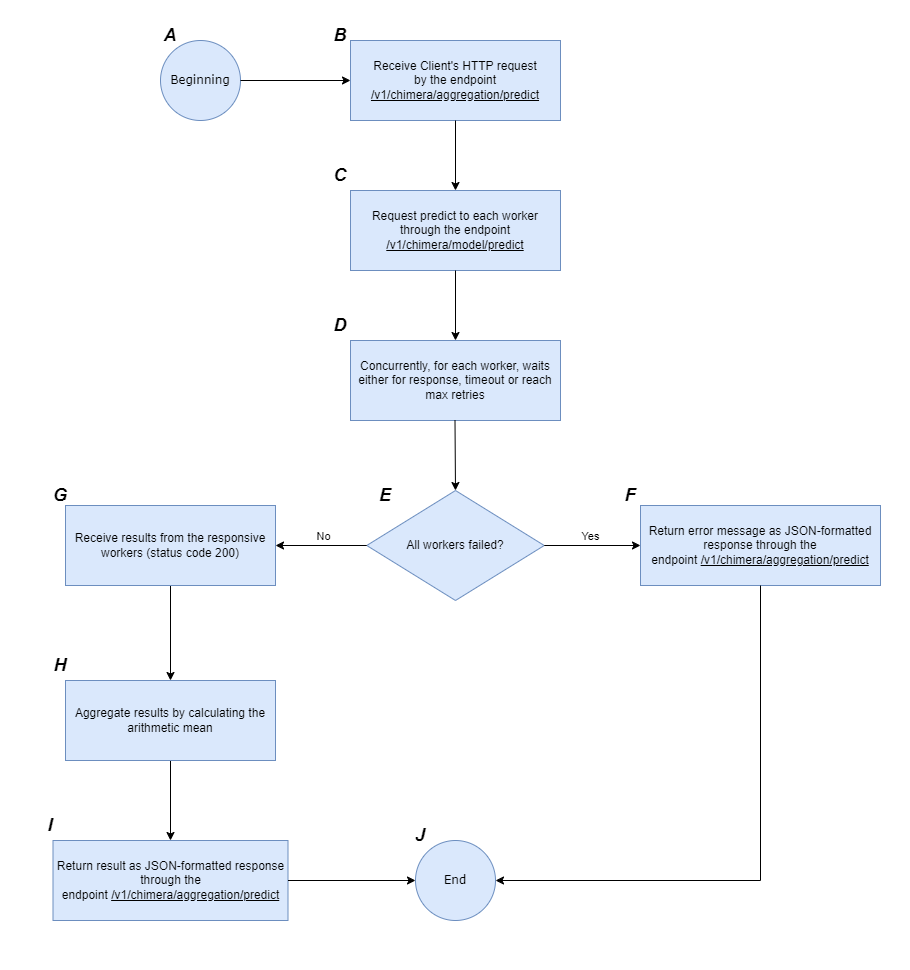

The diagram above was exported from draw.io. Its source (the exported page's mxGraphModel, read from the mxfile embedded in the PNG):
<mxGraphModel dx="971" dy="661" grid="1" gridSize="10" guides="1" tooltips="1" connect="1" arrows="1" fold="1" page="1" pageScale="1" pageWidth="827" pageHeight="1169" math="0" shadow="0">
  <root>
    <mxCell id="0" />
    <mxCell id="1" parent="0" />
    <mxCell id="2" value="" style="rounded=0;whiteSpace=wrap;html=1;strokeColor=none;" parent="1" vertex="1">
      <mxGeometry x="20" y="50" width="910" height="970" as="geometry" />
    </mxCell>
    <mxCell id="yYhdbrsTAs3XfcKX1CrM-1" value="&lt;font face=&quot;Verdana&quot;&gt;Beginning&lt;/font&gt;" style="ellipse;whiteSpace=wrap;html=1;aspect=fixed;fillColor=#dae8fc;strokeColor=#6c8ebf;" parent="1" vertex="1">
      <mxGeometry x="180" y="90" width="80" height="80" as="geometry" />
    </mxCell>
    <mxCell id="yYhdbrsTAs3XfcKX1CrM-2" value="&lt;font face=&quot;Helvetica&quot; style=&quot;font-size: 18px;&quot;&gt;&lt;i style=&quot;&quot;&gt;&lt;b style=&quot;&quot;&gt;A&lt;/b&gt;&lt;/i&gt;&lt;/font&gt;" style="text;html=1;align=center;verticalAlign=middle;whiteSpace=wrap;rounded=0;" parent="1" vertex="1">
      <mxGeometry x="160" y="70" width="60" height="30" as="geometry" />
    </mxCell>
    <mxCell id="yYhdbrsTAs3XfcKX1CrM-3" value="Receive Client's HTTP request&lt;div&gt;by the endpoint &lt;u&gt;/v1/chimera/aggregation/predict&lt;/u&gt;&lt;/div&gt;" style="rounded=0;whiteSpace=wrap;html=1;fillColor=#dae8fc;strokeColor=#6c8ebf;" parent="1" vertex="1">
      <mxGeometry x="370" y="90" width="210" height="80" as="geometry" />
    </mxCell>
    <mxCell id="yYhdbrsTAs3XfcKX1CrM-4" value="Request predict to each worker through the endpoint &lt;u&gt;/v1/chimera/model/predict&lt;/u&gt;" style="rounded=0;whiteSpace=wrap;html=1;fillColor=#dae8fc;strokeColor=#6c8ebf;" parent="1" vertex="1">
      <mxGeometry x="370" y="240" width="210" height="80" as="geometry" />
    </mxCell>
    <mxCell id="yYhdbrsTAs3XfcKX1CrM-5" value="" style="endArrow=classic;html=1;rounded=0;exitX=1;exitY=0.5;exitDx=0;exitDy=0;entryX=0;entryY=0.5;entryDx=0;entryDy=0;" parent="1" source="yYhdbrsTAs3XfcKX1CrM-1" target="yYhdbrsTAs3XfcKX1CrM-3" edge="1">
      <mxGeometry width="50" height="50" relative="1" as="geometry">
        <mxPoint x="460" y="350" as="sourcePoint" />
        <mxPoint x="510" y="300" as="targetPoint" />
      </mxGeometry>
    </mxCell>
    <mxCell id="yYhdbrsTAs3XfcKX1CrM-6" value="&lt;font face=&quot;Helvetica&quot; style=&quot;font-size: 18px;&quot;&gt;&lt;i style=&quot;&quot;&gt;&lt;b style=&quot;&quot;&gt;B&lt;/b&gt;&lt;/i&gt;&lt;/font&gt;" style="text;html=1;align=center;verticalAlign=middle;whiteSpace=wrap;rounded=0;" parent="1" vertex="1">
      <mxGeometry x="330" y="70" width="60" height="30" as="geometry" />
    </mxCell>
    <mxCell id="yYhdbrsTAs3XfcKX1CrM-7" value="" style="endArrow=classic;html=1;rounded=0;exitX=0.5;exitY=1;exitDx=0;exitDy=0;entryX=0.5;entryY=0;entryDx=0;entryDy=0;" parent="1" source="yYhdbrsTAs3XfcKX1CrM-3" target="yYhdbrsTAs3XfcKX1CrM-4" edge="1">
      <mxGeometry width="50" height="50" relative="1" as="geometry">
        <mxPoint x="390" y="350" as="sourcePoint" />
        <mxPoint x="450" y="270" as="targetPoint" />
      </mxGeometry>
    </mxCell>
    <mxCell id="yYhdbrsTAs3XfcKX1CrM-8" value="" style="edgeStyle=orthogonalEdgeStyle;rounded=0;orthogonalLoop=1;jettySize=auto;html=1;" parent="1" source="yYhdbrsTAs3XfcKX1CrM-9" target="yYhdbrsTAs3XfcKX1CrM-22" edge="1">
      <mxGeometry relative="1" as="geometry" />
    </mxCell>
    <mxCell id="yYhdbrsTAs3XfcKX1CrM-9" value="Receive results from the responsive workers (status code 200)" style="rounded=0;whiteSpace=wrap;html=1;fillColor=#dae8fc;strokeColor=#6c8ebf;" parent="1" vertex="1">
      <mxGeometry x="85" y="555" width="210" height="80" as="geometry" />
    </mxCell>
    <mxCell id="yYhdbrsTAs3XfcKX1CrM-10" value="" style="endArrow=classic;html=1;rounded=0;exitX=0.5;exitY=1;exitDx=0;exitDy=0;entryX=0.5;entryY=0;entryDx=0;entryDy=0;" parent="1" source="yYhdbrsTAs3XfcKX1CrM-4" edge="1">
      <mxGeometry width="50" height="50" relative="1" as="geometry">
        <mxPoint x="390" y="350" as="sourcePoint" />
        <mxPoint x="475" y="390" as="targetPoint" />
      </mxGeometry>
    </mxCell>
    <mxCell id="yYhdbrsTAs3XfcKX1CrM-11" value="All workers failed?" style="rhombus;whiteSpace=wrap;html=1;fillColor=#dae8fc;strokeColor=#6c8ebf;" parent="1" vertex="1">
      <mxGeometry x="386.25" y="540" width="177.5" height="110" as="geometry" />
    </mxCell>
    <mxCell id="yYhdbrsTAs3XfcKX1CrM-12" value="Concurrently, for each worker, waits either for response, timeout or reach max retries" style="rounded=0;whiteSpace=wrap;html=1;fillColor=#dae8fc;strokeColor=#6c8ebf;" parent="1" vertex="1">
      <mxGeometry x="370" y="390" width="210" height="80" as="geometry" />
    </mxCell>
    <mxCell id="yYhdbrsTAs3XfcKX1CrM-13" value="" style="endArrow=classic;html=1;rounded=0;exitX=0.5;exitY=1;exitDx=0;exitDy=0;entryX=0.5;entryY=0;entryDx=0;entryDy=0;" parent="1" target="yYhdbrsTAs3XfcKX1CrM-11" edge="1">
      <mxGeometry width="50" height="50" relative="1" as="geometry">
        <mxPoint x="474.5" y="470" as="sourcePoint" />
        <mxPoint x="474.5" y="540" as="targetPoint" />
      </mxGeometry>
    </mxCell>
    <mxCell id="yYhdbrsTAs3XfcKX1CrM-14" value="" style="endArrow=classic;html=1;rounded=0;exitX=1;exitY=0.5;exitDx=0;exitDy=0;entryX=0;entryY=0.5;entryDx=0;entryDy=0;" parent="1" source="yYhdbrsTAs3XfcKX1CrM-11" target="yYhdbrsTAs3XfcKX1CrM-18" edge="1">
      <mxGeometry width="50" height="50" relative="1" as="geometry">
        <mxPoint x="390" y="550" as="sourcePoint" />
        <mxPoint x="660" y="595" as="targetPoint" />
      </mxGeometry>
    </mxCell>
    <mxCell id="yYhdbrsTAs3XfcKX1CrM-15" value="Yes" style="edgeLabel;html=1;align=center;verticalAlign=middle;resizable=0;points=[];" parent="yYhdbrsTAs3XfcKX1CrM-14" vertex="1" connectable="0">
      <mxGeometry x="-0.3506" y="3" relative="1" as="geometry">
        <mxPoint x="15" y="-7" as="offset" />
      </mxGeometry>
    </mxCell>
    <mxCell id="yYhdbrsTAs3XfcKX1CrM-16" value="" style="endArrow=classic;html=1;rounded=0;exitX=0;exitY=0.5;exitDx=0;exitDy=0;entryX=1;entryY=0.5;entryDx=0;entryDy=0;" parent="1" source="yYhdbrsTAs3XfcKX1CrM-11" target="yYhdbrsTAs3XfcKX1CrM-9" edge="1">
      <mxGeometry width="50" height="50" relative="1" as="geometry">
        <mxPoint x="574" y="605" as="sourcePoint" />
        <mxPoint x="300" y="595" as="targetPoint" />
      </mxGeometry>
    </mxCell>
    <mxCell id="yYhdbrsTAs3XfcKX1CrM-17" value="No" style="edgeLabel;html=1;align=center;verticalAlign=middle;resizable=0;points=[];" parent="yYhdbrsTAs3XfcKX1CrM-16" vertex="1" connectable="0">
      <mxGeometry x="0.0857" y="-2" relative="1" as="geometry">
        <mxPoint x="6" y="-8" as="offset" />
      </mxGeometry>
    </mxCell>
    <mxCell id="yYhdbrsTAs3XfcKX1CrM-18" value="Return error message as JSON-formatted response through the endpoint&amp;nbsp;&lt;u&gt;/v1/chimera/aggregation/predict&lt;/u&gt;" style="rounded=0;whiteSpace=wrap;html=1;fillColor=#dae8fc;strokeColor=#6c8ebf;" parent="1" vertex="1">
      <mxGeometry x="660" y="555" width="240" height="80" as="geometry" />
    </mxCell>
    <mxCell id="yYhdbrsTAs3XfcKX1CrM-19" value="&lt;font face=&quot;Verdana&quot;&gt;End&lt;/font&gt;" style="ellipse;whiteSpace=wrap;html=1;aspect=fixed;fillColor=#dae8fc;strokeColor=#6c8ebf;" parent="1" vertex="1">
      <mxGeometry x="435" y="890" width="80" height="80" as="geometry" />
    </mxCell>
    <mxCell id="yYhdbrsTAs3XfcKX1CrM-20" value="" style="endArrow=classic;html=1;rounded=0;exitX=0.5;exitY=1;exitDx=0;exitDy=0;entryX=1;entryY=0.5;entryDx=0;entryDy=0;" parent="1" source="yYhdbrsTAs3XfcKX1CrM-18" target="yYhdbrsTAs3XfcKX1CrM-19" edge="1">
      <mxGeometry width="50" height="50" relative="1" as="geometry">
        <mxPoint x="390" y="750" as="sourcePoint" />
        <mxPoint x="765" y="1650" as="targetPoint" />
        <Array as="points">
          <mxPoint x="780" y="930" />
        </Array>
      </mxGeometry>
    </mxCell>
    <mxCell id="yYhdbrsTAs3XfcKX1CrM-21" value="" style="edgeStyle=orthogonalEdgeStyle;rounded=0;orthogonalLoop=1;jettySize=auto;html=1;" parent="1" source="yYhdbrsTAs3XfcKX1CrM-22" target="yYhdbrsTAs3XfcKX1CrM-23" edge="1">
      <mxGeometry relative="1" as="geometry" />
    </mxCell>
    <mxCell id="yYhdbrsTAs3XfcKX1CrM-22" value="Aggregate results by calculating the arithmetic mean" style="rounded=0;whiteSpace=wrap;html=1;fillColor=#dae8fc;strokeColor=#6c8ebf;" parent="1" vertex="1">
      <mxGeometry x="85" y="730" width="210" height="80" as="geometry" />
    </mxCell>
    <mxCell id="yYhdbrsTAs3XfcKX1CrM-23" value="Return result as JSON-formatted response through the endpoint&amp;nbsp;&lt;u&gt;/v1/chimera/aggregation/predict&lt;/u&gt;" style="rounded=0;whiteSpace=wrap;html=1;fillColor=#dae8fc;strokeColor=#6c8ebf;" parent="1" vertex="1">
      <mxGeometry x="72.5" y="890" width="235" height="80" as="geometry" />
    </mxCell>
    <mxCell id="yYhdbrsTAs3XfcKX1CrM-24" value="" style="endArrow=classic;html=1;rounded=0;exitX=1;exitY=0.5;exitDx=0;exitDy=0;entryX=0;entryY=0.5;entryDx=0;entryDy=0;" parent="1" source="yYhdbrsTAs3XfcKX1CrM-23" target="yYhdbrsTAs3XfcKX1CrM-19" edge="1">
      <mxGeometry width="50" height="50" relative="1" as="geometry">
        <mxPoint x="390" y="750" as="sourcePoint" />
        <mxPoint x="440" y="700" as="targetPoint" />
      </mxGeometry>
    </mxCell>
    <mxCell id="yYhdbrsTAs3XfcKX1CrM-25" value="&lt;font face=&quot;Helvetica&quot; style=&quot;font-size: 18px;&quot;&gt;&lt;i style=&quot;&quot;&gt;&lt;b style=&quot;&quot;&gt;C&lt;/b&gt;&lt;/i&gt;&lt;/font&gt;" style="text;html=1;align=center;verticalAlign=middle;whiteSpace=wrap;rounded=0;" parent="1" vertex="1">
      <mxGeometry x="330" y="210" width="60" height="30" as="geometry" />
    </mxCell>
    <mxCell id="yYhdbrsTAs3XfcKX1CrM-26" value="&lt;font face=&quot;Helvetica&quot; style=&quot;font-size: 18px;&quot;&gt;&lt;i style=&quot;&quot;&gt;&lt;b style=&quot;&quot;&gt;D&lt;/b&gt;&lt;/i&gt;&lt;/font&gt;" style="text;html=1;align=center;verticalAlign=middle;whiteSpace=wrap;rounded=0;" parent="1" vertex="1">
      <mxGeometry x="330" y="360" width="60" height="30" as="geometry" />
    </mxCell>
    <mxCell id="yYhdbrsTAs3XfcKX1CrM-27" value="&lt;font face=&quot;Helvetica&quot; style=&quot;font-size: 18px;&quot;&gt;&lt;i style=&quot;&quot;&gt;&lt;b style=&quot;&quot;&gt;H&lt;/b&gt;&lt;/i&gt;&lt;/font&gt;" style="text;html=1;align=center;verticalAlign=middle;whiteSpace=wrap;rounded=0;" parent="1" vertex="1">
      <mxGeometry x="50" y="700" width="60" height="30" as="geometry" />
    </mxCell>
    <mxCell id="yYhdbrsTAs3XfcKX1CrM-28" value="&lt;font face=&quot;Helvetica&quot; style=&quot;font-size: 18px;&quot;&gt;&lt;i style=&quot;&quot;&gt;&lt;b style=&quot;&quot;&gt;F&lt;/b&gt;&lt;/i&gt;&lt;/font&gt;" style="text;html=1;align=center;verticalAlign=middle;whiteSpace=wrap;rounded=0;" parent="1" vertex="1">
      <mxGeometry x="620" y="530" width="60" height="30" as="geometry" />
    </mxCell>
    <mxCell id="yYhdbrsTAs3XfcKX1CrM-29" value="&lt;font face=&quot;Helvetica&quot; style=&quot;font-size: 18px;&quot;&gt;&lt;i style=&quot;&quot;&gt;&lt;b style=&quot;&quot;&gt;G&lt;/b&gt;&lt;/i&gt;&lt;/font&gt;" style="text;html=1;align=center;verticalAlign=middle;whiteSpace=wrap;rounded=0;" parent="1" vertex="1">
      <mxGeometry x="50" y="530" width="60" height="30" as="geometry" />
    </mxCell>
    <mxCell id="yYhdbrsTAs3XfcKX1CrM-30" value="&lt;font face=&quot;Helvetica&quot; style=&quot;font-size: 18px;&quot;&gt;&lt;i style=&quot;&quot;&gt;&lt;b style=&quot;&quot;&gt;E&lt;/b&gt;&lt;/i&gt;&lt;/font&gt;" style="text;html=1;align=center;verticalAlign=middle;whiteSpace=wrap;rounded=0;" parent="1" vertex="1">
      <mxGeometry x="375" y="530" width="60" height="30" as="geometry" />
    </mxCell>
    <mxCell id="yYhdbrsTAs3XfcKX1CrM-31" value="&lt;font face=&quot;Helvetica&quot; style=&quot;font-size: 18px;&quot;&gt;&lt;i style=&quot;&quot;&gt;&lt;b style=&quot;&quot;&gt;I&lt;/b&gt;&lt;/i&gt;&lt;/font&gt;" style="text;html=1;align=center;verticalAlign=middle;whiteSpace=wrap;rounded=0;" parent="1" vertex="1">
      <mxGeometry x="40" y="860" width="60" height="30" as="geometry" />
    </mxCell>
    <mxCell id="yYhdbrsTAs3XfcKX1CrM-32" value="&lt;font face=&quot;Helvetica&quot; style=&quot;font-size: 18px;&quot;&gt;&lt;i style=&quot;&quot;&gt;&lt;b style=&quot;&quot;&gt;J&lt;/b&gt;&lt;/i&gt;&lt;/font&gt;" style="text;html=1;align=center;verticalAlign=middle;whiteSpace=wrap;rounded=0;" parent="1" vertex="1">
      <mxGeometry x="410" y="870" width="60" height="30" as="geometry" />
    </mxCell>
  </root>
</mxGraphModel>